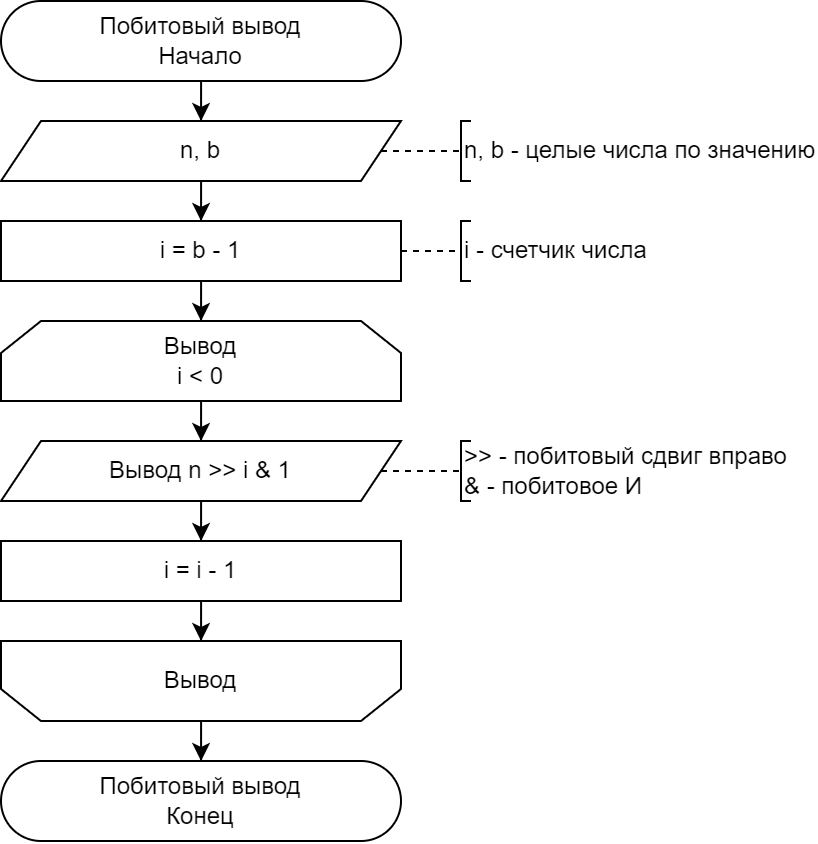

The diagram above was exported from draw.io. Its source (the exported page's mxGraphModel, read from the mxfile embedded in the PNG):
<mxGraphModel dx="1247" dy="769" grid="1" gridSize="10" guides="1" tooltips="1" connect="1" arrows="1" fold="1" page="1" pageScale="1" pageWidth="827" pageHeight="1169" math="0" shadow="0">
  <root>
    <mxCell id="0" />
    <mxCell id="1" parent="0" />
    <mxCell id="2" style="edgeStyle=orthogonalEdgeStyle;rounded=0;orthogonalLoop=1;jettySize=auto;html=1;" edge="1" source="3" target="5" parent="1">
      <mxGeometry relative="1" as="geometry" />
    </mxCell>
    <mxCell id="3" value="&lt;div&gt;Побитовый вывод&lt;br&gt;&lt;/div&gt;Начало" style="rounded=1;whiteSpace=wrap;html=1;arcSize=50;" vertex="1" parent="1">
      <mxGeometry x="10" y="10" width="200" height="40" as="geometry" />
    </mxCell>
    <mxCell id="4" style="edgeStyle=orthogonalEdgeStyle;rounded=0;orthogonalLoop=1;jettySize=auto;html=1;" edge="1" source="5" target="11" parent="1">
      <mxGeometry relative="1" as="geometry" />
    </mxCell>
    <mxCell id="5" value="n, b" style="shape=parallelogram;perimeter=parallelogramPerimeter;whiteSpace=wrap;html=1;fixedSize=1;" vertex="1" parent="1">
      <mxGeometry x="10" y="70" width="200" height="30" as="geometry" />
    </mxCell>
    <mxCell id="6" value="n, b - целые числа по значению" style="strokeWidth=1;html=1;shape=mxgraph.flowchart.annotation_1;align=left;pointerEvents=1;" vertex="1" parent="1">
      <mxGeometry x="240" y="70" width="5" height="30" as="geometry" />
    </mxCell>
    <mxCell id="7" value="" style="endArrow=none;html=1;rounded=0;entryX=0;entryY=0.5;entryDx=0;entryDy=0;entryPerimeter=0;dashed=1;" edge="1" source="5" target="6" parent="1">
      <mxGeometry width="50" height="50" relative="1" as="geometry">
        <mxPoint x="210" y="85" as="sourcePoint" />
        <mxPoint x="290" y="75" as="targetPoint" />
      </mxGeometry>
    </mxCell>
    <mxCell id="8" style="edgeStyle=orthogonalEdgeStyle;rounded=0;orthogonalLoop=1;jettySize=auto;html=1;" edge="1" source="9" target="13" parent="1">
      <mxGeometry relative="1" as="geometry" />
    </mxCell>
    <mxCell id="9" value="Вывод&lt;div&gt;i &amp;lt; 0&lt;/div&gt;" style="shape=loopLimit;whiteSpace=wrap;html=1;" vertex="1" parent="1">
      <mxGeometry x="10" y="170" width="200" height="40" as="geometry" />
    </mxCell>
    <mxCell id="10" style="edgeStyle=orthogonalEdgeStyle;rounded=0;orthogonalLoop=1;jettySize=auto;html=1;" edge="1" source="11" target="9" parent="1">
      <mxGeometry relative="1" as="geometry" />
    </mxCell>
    <mxCell id="11" value="i = b - 1" style="rounded=0;whiteSpace=wrap;html=1;" vertex="1" parent="1">
      <mxGeometry x="10" y="120" width="200" height="30" as="geometry" />
    </mxCell>
    <mxCell id="12" style="edgeStyle=orthogonalEdgeStyle;rounded=0;orthogonalLoop=1;jettySize=auto;html=1;" edge="1" source="13" target="17" parent="1">
      <mxGeometry relative="1" as="geometry" />
    </mxCell>
    <mxCell id="13" value="Вывод n &amp;gt;&amp;gt; i &amp;amp; 1" style="shape=parallelogram;perimeter=parallelogramPerimeter;whiteSpace=wrap;html=1;fixedSize=1;" vertex="1" parent="1">
      <mxGeometry x="10" y="230" width="200" height="30" as="geometry" />
    </mxCell>
    <mxCell id="14" value="&amp;gt;&amp;gt; - побитовый сдвиг вправо&lt;div&gt;&amp;amp; - побитовое И&lt;/div&gt;" style="strokeWidth=1;html=1;shape=mxgraph.flowchart.annotation_1;align=left;pointerEvents=1;" vertex="1" parent="1">
      <mxGeometry x="240" y="230" width="5" height="30" as="geometry" />
    </mxCell>
    <mxCell id="15" value="" style="endArrow=none;html=1;rounded=0;entryX=0;entryY=0.5;entryDx=0;entryDy=0;entryPerimeter=0;dashed=1;" edge="1" source="13" target="14" parent="1">
      <mxGeometry width="50" height="50" relative="1" as="geometry">
        <mxPoint x="210" y="245" as="sourcePoint" />
        <mxPoint x="290" y="235" as="targetPoint" />
      </mxGeometry>
    </mxCell>
    <mxCell id="16" style="edgeStyle=orthogonalEdgeStyle;rounded=0;orthogonalLoop=1;jettySize=auto;html=1;" edge="1" source="17" target="19" parent="1">
      <mxGeometry relative="1" as="geometry" />
    </mxCell>
    <mxCell id="17" value="i = i - 1" style="rounded=0;whiteSpace=wrap;html=1;" vertex="1" parent="1">
      <mxGeometry x="10" y="280" width="200" height="30" as="geometry" />
    </mxCell>
    <mxCell id="18" style="edgeStyle=orthogonalEdgeStyle;rounded=0;orthogonalLoop=1;jettySize=auto;html=1;" edge="1" source="19" target="20" parent="1">
      <mxGeometry relative="1" as="geometry" />
    </mxCell>
    <mxCell id="19" value="Вывод" style="shape=loopLimit;whiteSpace=wrap;html=1;direction=west;" vertex="1" parent="1">
      <mxGeometry x="10" y="330" width="200" height="40" as="geometry" />
    </mxCell>
    <mxCell id="20" value="&lt;div&gt;Побитовый вывод&lt;br&gt;&lt;/div&gt;Конец" style="rounded=1;whiteSpace=wrap;html=1;arcSize=50;" vertex="1" parent="1">
      <mxGeometry x="10" y="390" width="200" height="40" as="geometry" />
    </mxCell>
    <mxCell id="21" value="i - счетчик числа" style="strokeWidth=1;html=1;shape=mxgraph.flowchart.annotation_1;align=left;pointerEvents=1;" vertex="1" parent="1">
      <mxGeometry x="240" y="120" width="5" height="30" as="geometry" />
    </mxCell>
    <mxCell id="22" value="" style="endArrow=none;html=1;rounded=0;entryX=0;entryY=0.5;entryDx=0;entryDy=0;entryPerimeter=0;exitX=1;exitY=0.5;exitDx=0;exitDy=0;dashed=1;" edge="1" target="21" parent="1">
      <mxGeometry width="50" height="50" relative="1" as="geometry">
        <mxPoint x="210" y="135" as="sourcePoint" />
        <mxPoint x="290" y="125" as="targetPoint" />
      </mxGeometry>
    </mxCell>
  </root>
</mxGraphModel>